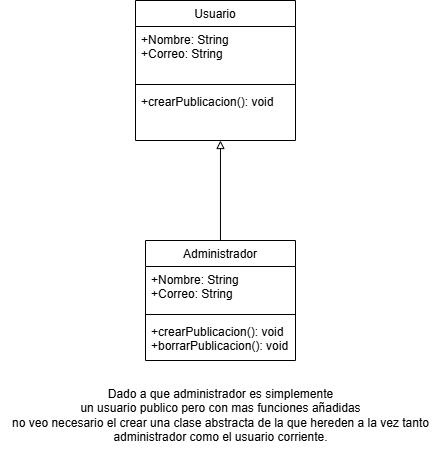

The diagram above was exported from draw.io. Its source (the exported page's mxGraphModel, read from the mxfile embedded in the PNG):
<mxGraphModel dx="872" dy="439" grid="1" gridSize="10" guides="1" tooltips="1" connect="1" arrows="1" fold="1" page="1" pageScale="1" pageWidth="827" pageHeight="1169" math="0" shadow="0">
  <root>
    <mxCell id="WIyWlLk6GJQsqaUBKTNV-0" />
    <mxCell id="WIyWlLk6GJQsqaUBKTNV-1" parent="WIyWlLk6GJQsqaUBKTNV-0" />
    <mxCell id="zkfFHV4jXpPFQw0GAbJ--17" value="Usuario" style="swimlane;fontStyle=0;align=center;verticalAlign=top;childLayout=stackLayout;horizontal=1;startSize=26;horizontalStack=0;resizeParent=1;resizeLast=0;collapsible=1;marginBottom=0;rounded=0;shadow=0;strokeWidth=1;" parent="WIyWlLk6GJQsqaUBKTNV-1" vertex="1">
      <mxGeometry x="440" y="60" width="160" height="140" as="geometry">
        <mxRectangle x="550" y="140" width="160" height="26" as="alternateBounds" />
      </mxGeometry>
    </mxCell>
    <mxCell id="zkfFHV4jXpPFQw0GAbJ--18" value="+Nombre: String&#10;+Correo: String" style="text;align=left;verticalAlign=top;spacingLeft=4;spacingRight=4;overflow=hidden;rotatable=0;points=[[0,0.5],[1,0.5]];portConstraint=eastwest;" parent="zkfFHV4jXpPFQw0GAbJ--17" vertex="1">
      <mxGeometry y="26" width="160" height="54" as="geometry" />
    </mxCell>
    <mxCell id="zkfFHV4jXpPFQw0GAbJ--23" value="" style="line;html=1;strokeWidth=1;align=left;verticalAlign=middle;spacingTop=-1;spacingLeft=3;spacingRight=3;rotatable=0;labelPosition=right;points=[];portConstraint=eastwest;" parent="zkfFHV4jXpPFQw0GAbJ--17" vertex="1">
      <mxGeometry y="80" width="160" height="8" as="geometry" />
    </mxCell>
    <mxCell id="zkfFHV4jXpPFQw0GAbJ--24" value="+crearPublicacion(): void" style="text;align=left;verticalAlign=top;spacingLeft=4;spacingRight=4;overflow=hidden;rotatable=0;points=[[0,0.5],[1,0.5]];portConstraint=eastwest;" parent="zkfFHV4jXpPFQw0GAbJ--17" vertex="1">
      <mxGeometry y="88" width="160" height="52" as="geometry" />
    </mxCell>
    <mxCell id="dL74uqB9gkPr1LJcz6yV-1" value="" style="edgeStyle=orthogonalEdgeStyle;rounded=0;orthogonalLoop=1;jettySize=auto;html=1;entryX=0.531;entryY=1;entryDx=0;entryDy=0;entryPerimeter=0;endArrow=block;endFill=0;" parent="WIyWlLk6GJQsqaUBKTNV-1" source="jRha_VwvCoo4z-D6IUaE-5" target="zkfFHV4jXpPFQw0GAbJ--24" edge="1">
      <mxGeometry relative="1" as="geometry">
        <mxPoint x="525" y="220" as="targetPoint" />
      </mxGeometry>
    </mxCell>
    <mxCell id="jRha_VwvCoo4z-D6IUaE-5" value="Administrador" style="swimlane;fontStyle=0;align=center;verticalAlign=top;childLayout=stackLayout;horizontal=1;startSize=26;horizontalStack=0;resizeParent=1;resizeLast=0;collapsible=1;marginBottom=0;rounded=0;shadow=0;strokeWidth=1;" parent="WIyWlLk6GJQsqaUBKTNV-1" vertex="1">
      <mxGeometry x="450" y="300" width="150" height="120" as="geometry">
        <mxRectangle x="550" y="140" width="160" height="26" as="alternateBounds" />
      </mxGeometry>
    </mxCell>
    <mxCell id="jRha_VwvCoo4z-D6IUaE-6" value="+Nombre: String&#10;+Correo: String" style="text;align=left;verticalAlign=top;spacingLeft=4;spacingRight=4;overflow=hidden;rotatable=0;points=[[0,0.5],[1,0.5]];portConstraint=eastwest;" parent="jRha_VwvCoo4z-D6IUaE-5" vertex="1">
      <mxGeometry y="26" width="150" height="44" as="geometry" />
    </mxCell>
    <mxCell id="jRha_VwvCoo4z-D6IUaE-7" value="" style="line;html=1;strokeWidth=1;align=left;verticalAlign=middle;spacingTop=-1;spacingLeft=3;spacingRight=3;rotatable=0;labelPosition=right;points=[];portConstraint=eastwest;" parent="jRha_VwvCoo4z-D6IUaE-5" vertex="1">
      <mxGeometry y="70" width="150" height="8" as="geometry" />
    </mxCell>
    <mxCell id="jRha_VwvCoo4z-D6IUaE-8" value="+crearPublicacion(): void&#10;+borrarPublicacion(): void" style="text;align=left;verticalAlign=top;spacingLeft=4;spacingRight=4;overflow=hidden;rotatable=0;points=[[0,0.5],[1,0.5]];portConstraint=eastwest;" parent="jRha_VwvCoo4z-D6IUaE-5" vertex="1">
      <mxGeometry y="78" width="150" height="32" as="geometry" />
    </mxCell>
    <mxCell id="gMuEthbGl2mc_y8KvBLp-0" value="Dado a que administrador es simplemente&lt;div&gt;un usuario publico pero con mas funciones añadidas&lt;/div&gt;&lt;div&gt;no veo necesario el crear una clase abstracta de la que hereden a la vez tanto&lt;/div&gt;&lt;div&gt;administrador como el usuario corriente.&lt;/div&gt;" style="text;html=1;align=center;verticalAlign=middle;resizable=0;points=[];autosize=1;strokeColor=none;fillColor=none;" vertex="1" parent="WIyWlLk6GJQsqaUBKTNV-1">
      <mxGeometry x="305" y="440" width="440" height="70" as="geometry" />
    </mxCell>
  </root>
</mxGraphModel>